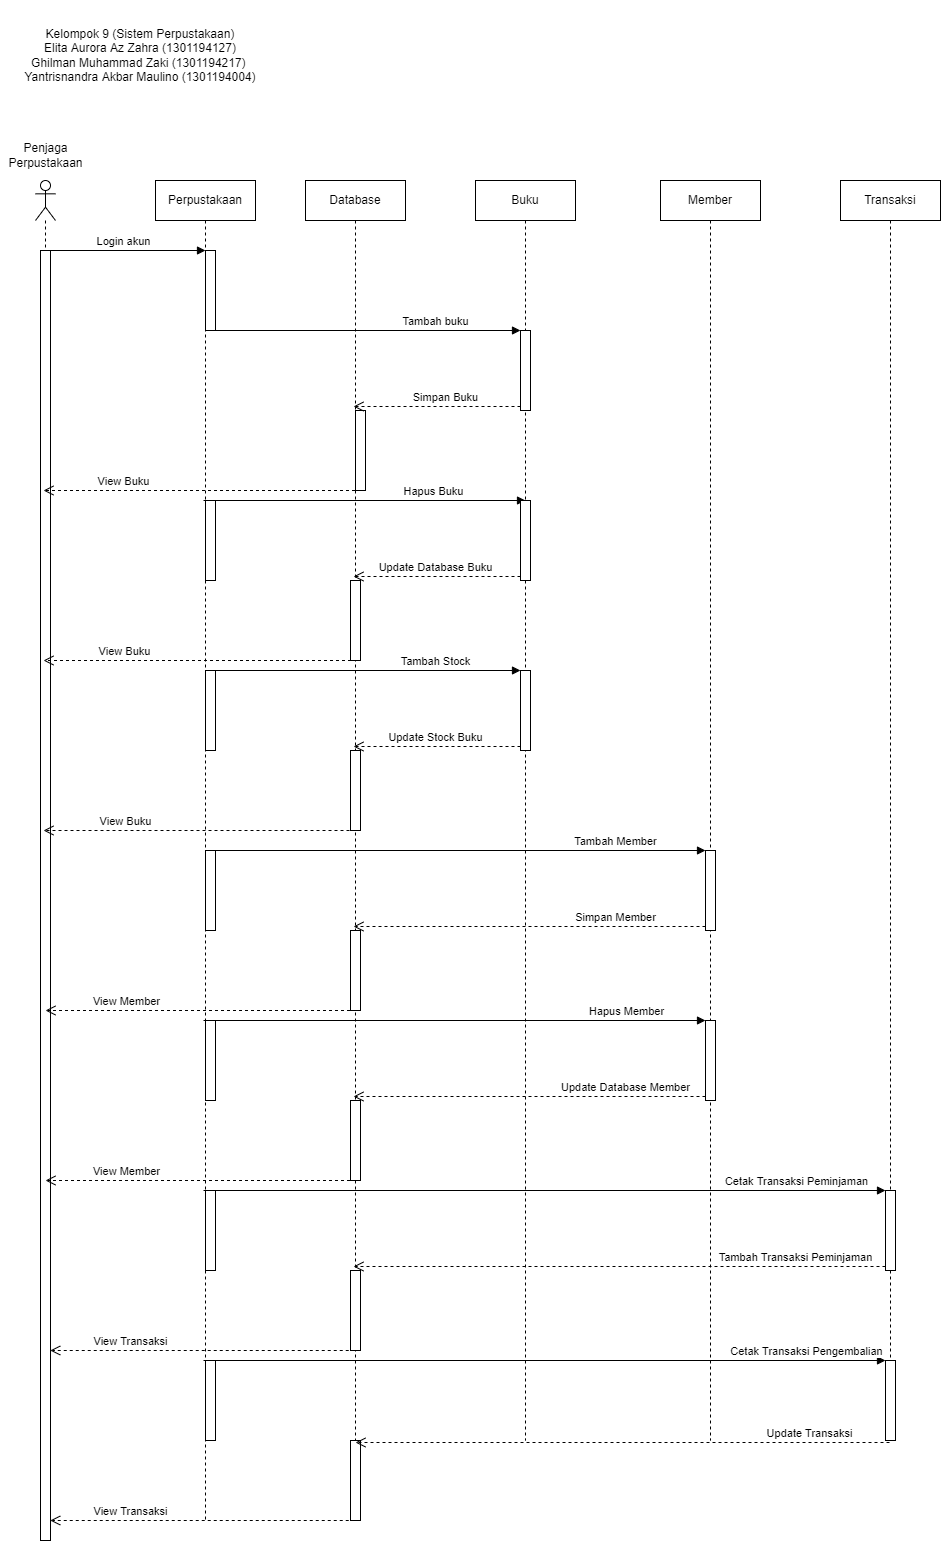

The diagram above was exported from draw.io. Its source (the exported page's mxGraphModel, read from the mxfile embedded in the PNG):
<mxGraphModel dx="4405" dy="1938" grid="1" gridSize="10" guides="1" tooltips="1" connect="1" arrows="1" fold="1" page="1" pageScale="1" pageWidth="850" pageHeight="1100" math="0" shadow="0">
  <root>
    <mxCell id="91lUbeP7gsmhN0JEpITV-0" />
    <mxCell id="91lUbeP7gsmhN0JEpITV-1" parent="91lUbeP7gsmhN0JEpITV-0" />
    <mxCell id="GZJkgPgltO087rFiFL4h-30" value="Tambah Member" style="html=1;verticalAlign=bottom;endArrow=block;entryX=0;entryY=0;rounded=0;exitX=0.5;exitY=0;exitDx=0;exitDy=0;exitPerimeter=0;" edge="1" target="GZJkgPgltO087rFiFL4h-29" parent="91lUbeP7gsmhN0JEpITV-1" source="GZJkgPgltO087rFiFL4h-32">
      <mxGeometry x="0.6402" relative="1" as="geometry">
        <mxPoint x="-640.3333333333333" y="800" as="sourcePoint" />
        <mxPoint as="offset" />
      </mxGeometry>
    </mxCell>
    <mxCell id="GZJkgPgltO087rFiFL4h-15" value="Hapus Buku" style="html=1;verticalAlign=bottom;endArrow=block;rounded=0;" edge="1" parent="91lUbeP7gsmhN0JEpITV-1" source="GZJkgPgltO087rFiFL4h-2">
      <mxGeometry x="0.4286" relative="1" as="geometry">
        <mxPoint x="-635" y="520" as="sourcePoint" />
        <mxPoint x="-320" y="520" as="targetPoint" />
        <mxPoint as="offset" />
      </mxGeometry>
    </mxCell>
    <mxCell id="AZHAFTU7aslyGgL_nTGd-0" value="Kelompok 9 (Sistem Perpustakaan)&lt;br&gt;Elita Aurora Az Zahra (1301194127)&lt;br&gt;Ghilman Muhammad Zaki (1301194217)&amp;nbsp;&lt;br&gt;Yantrisnandra Akbar Maulino (1301194004)" style="text;html=1;strokeColor=none;fillColor=none;align=center;verticalAlign=middle;whiteSpace=wrap;rounded=0;" parent="91lUbeP7gsmhN0JEpITV-1" vertex="1">
      <mxGeometry x="-830" y="20" width="250" height="110" as="geometry" />
    </mxCell>
    <mxCell id="GZJkgPgltO087rFiFL4h-0" value="" style="shape=umlLifeline;participant=umlActor;perimeter=lifelinePerimeter;whiteSpace=wrap;html=1;container=1;collapsible=0;recursiveResize=0;verticalAlign=top;spacingTop=36;outlineConnect=0;" vertex="1" parent="91lUbeP7gsmhN0JEpITV-1">
      <mxGeometry x="-810" y="200" width="20" height="1360" as="geometry" />
    </mxCell>
    <mxCell id="GZJkgPgltO087rFiFL4h-43" value="" style="html=1;points=[];perimeter=orthogonalPerimeter;" vertex="1" parent="GZJkgPgltO087rFiFL4h-0">
      <mxGeometry x="5" y="70" width="10" height="1290" as="geometry" />
    </mxCell>
    <mxCell id="GZJkgPgltO087rFiFL4h-1" value="Penjaga&lt;br&gt;Perpustakaan" style="text;html=1;align=center;verticalAlign=middle;resizable=0;points=[];autosize=1;strokeColor=none;fillColor=none;" vertex="1" parent="91lUbeP7gsmhN0JEpITV-1">
      <mxGeometry x="-845" y="160" width="90" height="30" as="geometry" />
    </mxCell>
    <mxCell id="GZJkgPgltO087rFiFL4h-2" value="Perpustakaan" style="shape=umlLifeline;perimeter=lifelinePerimeter;whiteSpace=wrap;html=1;container=1;collapsible=0;recursiveResize=0;outlineConnect=0;" vertex="1" parent="91lUbeP7gsmhN0JEpITV-1">
      <mxGeometry x="-690" y="200" width="100" height="1340" as="geometry" />
    </mxCell>
    <mxCell id="GZJkgPgltO087rFiFL4h-7" value="" style="html=1;points=[];perimeter=orthogonalPerimeter;" vertex="1" parent="GZJkgPgltO087rFiFL4h-2">
      <mxGeometry x="50" y="70" width="10" height="80" as="geometry" />
    </mxCell>
    <mxCell id="GZJkgPgltO087rFiFL4h-17" value="" style="html=1;points=[];perimeter=orthogonalPerimeter;" vertex="1" parent="GZJkgPgltO087rFiFL4h-2">
      <mxGeometry x="50" y="320" width="10" height="80" as="geometry" />
    </mxCell>
    <mxCell id="GZJkgPgltO087rFiFL4h-22" value="" style="html=1;points=[];perimeter=orthogonalPerimeter;" vertex="1" parent="GZJkgPgltO087rFiFL4h-2">
      <mxGeometry x="50" y="490" width="10" height="80" as="geometry" />
    </mxCell>
    <mxCell id="GZJkgPgltO087rFiFL4h-32" value="" style="html=1;points=[];perimeter=orthogonalPerimeter;" vertex="1" parent="GZJkgPgltO087rFiFL4h-2">
      <mxGeometry x="50" y="670" width="10" height="80" as="geometry" />
    </mxCell>
    <mxCell id="GZJkgPgltO087rFiFL4h-33" value="" style="html=1;points=[];perimeter=orthogonalPerimeter;" vertex="1" parent="GZJkgPgltO087rFiFL4h-2">
      <mxGeometry x="50" y="840" width="10" height="80" as="geometry" />
    </mxCell>
    <mxCell id="GZJkgPgltO087rFiFL4h-42" value="View Buku" style="html=1;verticalAlign=bottom;endArrow=open;dashed=1;endSize=8;exitX=0;exitY=0.95;rounded=0;" edge="1" parent="GZJkgPgltO087rFiFL4h-2" target="GZJkgPgltO087rFiFL4h-0">
      <mxGeometry x="0.4905" relative="1" as="geometry">
        <mxPoint x="40" y="310" as="targetPoint" />
        <mxPoint x="205.5" y="310" as="sourcePoint" />
        <mxPoint as="offset" />
      </mxGeometry>
    </mxCell>
    <mxCell id="GZJkgPgltO087rFiFL4h-45" value="View Buku" style="html=1;verticalAlign=bottom;endArrow=open;dashed=1;endSize=8;exitX=0;exitY=0.95;rounded=0;" edge="1" parent="GZJkgPgltO087rFiFL4h-2" target="GZJkgPgltO087rFiFL4h-0">
      <mxGeometry x="0.4739" relative="1" as="geometry">
        <mxPoint x="30" y="480" as="targetPoint" />
        <mxPoint x="195.5" y="480" as="sourcePoint" />
        <mxPoint x="1" as="offset" />
      </mxGeometry>
    </mxCell>
    <mxCell id="GZJkgPgltO087rFiFL4h-56" value="View Transaksi" style="html=1;verticalAlign=bottom;endArrow=open;dashed=1;endSize=8;exitX=0;exitY=0.95;rounded=0;" edge="1" parent="GZJkgPgltO087rFiFL4h-2">
      <mxGeometry x="0.4847" relative="1" as="geometry">
        <mxPoint x="-105.25" y="1169.9999999999998" as="targetPoint" />
        <mxPoint x="205.25" y="1169.9999999999998" as="sourcePoint" />
        <mxPoint as="offset" />
      </mxGeometry>
    </mxCell>
    <mxCell id="GZJkgPgltO087rFiFL4h-62" value="" style="html=1;points=[];perimeter=orthogonalPerimeter;" vertex="1" parent="GZJkgPgltO087rFiFL4h-2">
      <mxGeometry x="50" y="1010" width="10" height="80" as="geometry" />
    </mxCell>
    <mxCell id="GZJkgPgltO087rFiFL4h-63" value="" style="html=1;points=[];perimeter=orthogonalPerimeter;" vertex="1" parent="GZJkgPgltO087rFiFL4h-2">
      <mxGeometry x="50" y="1180" width="10" height="80" as="geometry" />
    </mxCell>
    <mxCell id="GZJkgPgltO087rFiFL4h-3" value="Buku" style="shape=umlLifeline;perimeter=lifelinePerimeter;whiteSpace=wrap;html=1;container=1;collapsible=0;recursiveResize=0;outlineConnect=0;" vertex="1" parent="91lUbeP7gsmhN0JEpITV-1">
      <mxGeometry x="-370" y="200" width="100" height="1260" as="geometry" />
    </mxCell>
    <mxCell id="GZJkgPgltO087rFiFL4h-10" value="" style="html=1;points=[];perimeter=orthogonalPerimeter;" vertex="1" parent="GZJkgPgltO087rFiFL4h-3">
      <mxGeometry x="45" y="150" width="10" height="80" as="geometry" />
    </mxCell>
    <mxCell id="GZJkgPgltO087rFiFL4h-14" value="" style="html=1;points=[];perimeter=orthogonalPerimeter;" vertex="1" parent="GZJkgPgltO087rFiFL4h-3">
      <mxGeometry x="45" y="320" width="10" height="80" as="geometry" />
    </mxCell>
    <mxCell id="GZJkgPgltO087rFiFL4h-23" value="" style="html=1;points=[];perimeter=orthogonalPerimeter;" vertex="1" parent="GZJkgPgltO087rFiFL4h-3">
      <mxGeometry x="45" y="490" width="10" height="80" as="geometry" />
    </mxCell>
    <mxCell id="GZJkgPgltO087rFiFL4h-4" value="Member" style="shape=umlLifeline;perimeter=lifelinePerimeter;whiteSpace=wrap;html=1;container=1;collapsible=0;recursiveResize=0;outlineConnect=0;" vertex="1" parent="91lUbeP7gsmhN0JEpITV-1">
      <mxGeometry x="-185" y="200" width="100" height="1260" as="geometry" />
    </mxCell>
    <mxCell id="GZJkgPgltO087rFiFL4h-29" value="" style="html=1;points=[];perimeter=orthogonalPerimeter;" vertex="1" parent="GZJkgPgltO087rFiFL4h-4">
      <mxGeometry x="45" y="670" width="10" height="80" as="geometry" />
    </mxCell>
    <mxCell id="GZJkgPgltO087rFiFL4h-34" value="" style="html=1;points=[];perimeter=orthogonalPerimeter;" vertex="1" parent="GZJkgPgltO087rFiFL4h-4">
      <mxGeometry x="45" y="840" width="10" height="80" as="geometry" />
    </mxCell>
    <mxCell id="GZJkgPgltO087rFiFL4h-5" value="Transaksi" style="shape=umlLifeline;perimeter=lifelinePerimeter;whiteSpace=wrap;html=1;container=1;collapsible=0;recursiveResize=0;outlineConnect=0;" vertex="1" parent="91lUbeP7gsmhN0JEpITV-1">
      <mxGeometry x="-5" y="200" width="100" height="1260" as="geometry" />
    </mxCell>
    <mxCell id="GZJkgPgltO087rFiFL4h-52" value="" style="html=1;points=[];perimeter=orthogonalPerimeter;" vertex="1" parent="GZJkgPgltO087rFiFL4h-5">
      <mxGeometry x="45" y="1010" width="10" height="80" as="geometry" />
    </mxCell>
    <mxCell id="GZJkgPgltO087rFiFL4h-57" value="" style="html=1;points=[];perimeter=orthogonalPerimeter;" vertex="1" parent="GZJkgPgltO087rFiFL4h-5">
      <mxGeometry x="45" y="1180" width="10" height="80" as="geometry" />
    </mxCell>
    <mxCell id="GZJkgPgltO087rFiFL4h-6" value="Database" style="shape=umlLifeline;perimeter=lifelinePerimeter;whiteSpace=wrap;html=1;container=1;collapsible=0;recursiveResize=0;outlineConnect=0;" vertex="1" parent="91lUbeP7gsmhN0JEpITV-1">
      <mxGeometry x="-540" y="200" width="100" height="1340" as="geometry" />
    </mxCell>
    <mxCell id="GZJkgPgltO087rFiFL4h-38" value="" style="html=1;points=[];perimeter=orthogonalPerimeter;" vertex="1" parent="GZJkgPgltO087rFiFL4h-6">
      <mxGeometry x="50" y="230" width="10" height="80" as="geometry" />
    </mxCell>
    <mxCell id="GZJkgPgltO087rFiFL4h-44" value="" style="html=1;points=[];perimeter=orthogonalPerimeter;" vertex="1" parent="GZJkgPgltO087rFiFL4h-6">
      <mxGeometry x="45" y="400" width="10" height="80" as="geometry" />
    </mxCell>
    <mxCell id="GZJkgPgltO087rFiFL4h-46" value="" style="html=1;points=[];perimeter=orthogonalPerimeter;" vertex="1" parent="GZJkgPgltO087rFiFL4h-6">
      <mxGeometry x="45" y="570" width="10" height="80" as="geometry" />
    </mxCell>
    <mxCell id="GZJkgPgltO087rFiFL4h-47" value="View Buku" style="html=1;verticalAlign=bottom;endArrow=open;dashed=1;endSize=8;exitX=0;exitY=0.95;rounded=0;" edge="1" parent="GZJkgPgltO087rFiFL4h-6" target="GZJkgPgltO087rFiFL4h-0">
      <mxGeometry x="0.4815" relative="1" as="geometry">
        <mxPoint x="-115.5" y="650" as="targetPoint" />
        <mxPoint x="50" y="650" as="sourcePoint" />
        <mxPoint as="offset" />
      </mxGeometry>
    </mxCell>
    <mxCell id="GZJkgPgltO087rFiFL4h-48" value="" style="html=1;points=[];perimeter=orthogonalPerimeter;" vertex="1" parent="GZJkgPgltO087rFiFL4h-6">
      <mxGeometry x="45" y="750" width="10" height="80" as="geometry" />
    </mxCell>
    <mxCell id="GZJkgPgltO087rFiFL4h-50" value="" style="html=1;points=[];perimeter=orthogonalPerimeter;" vertex="1" parent="GZJkgPgltO087rFiFL4h-6">
      <mxGeometry x="45" y="920" width="10" height="80" as="geometry" />
    </mxCell>
    <mxCell id="GZJkgPgltO087rFiFL4h-55" value="" style="html=1;points=[];perimeter=orthogonalPerimeter;" vertex="1" parent="GZJkgPgltO087rFiFL4h-6">
      <mxGeometry x="45" y="1090" width="10" height="80" as="geometry" />
    </mxCell>
    <mxCell id="GZJkgPgltO087rFiFL4h-60" value="" style="html=1;points=[];perimeter=orthogonalPerimeter;" vertex="1" parent="GZJkgPgltO087rFiFL4h-6">
      <mxGeometry x="45" y="1260" width="10" height="80" as="geometry" />
    </mxCell>
    <mxCell id="GZJkgPgltO087rFiFL4h-8" value="Login akun" style="html=1;verticalAlign=bottom;endArrow=block;entryX=0;entryY=0;rounded=0;" edge="1" target="GZJkgPgltO087rFiFL4h-7" parent="91lUbeP7gsmhN0JEpITV-1" source="GZJkgPgltO087rFiFL4h-0">
      <mxGeometry relative="1" as="geometry">
        <mxPoint x="-710" y="270" as="sourcePoint" />
      </mxGeometry>
    </mxCell>
    <mxCell id="GZJkgPgltO087rFiFL4h-11" value="Tambah buku" style="html=1;verticalAlign=bottom;endArrow=block;entryX=0;entryY=0;rounded=0;exitX=0;exitY=1;exitDx=0;exitDy=0;exitPerimeter=0;" edge="1" target="GZJkgPgltO087rFiFL4h-10" parent="91lUbeP7gsmhN0JEpITV-1" source="GZJkgPgltO087rFiFL4h-7">
      <mxGeometry x="0.4603" relative="1" as="geometry">
        <mxPoint x="-200" y="340" as="sourcePoint" />
        <mxPoint as="offset" />
      </mxGeometry>
    </mxCell>
    <mxCell id="GZJkgPgltO087rFiFL4h-12" value="Simpan Buku" style="html=1;verticalAlign=bottom;endArrow=open;dashed=1;endSize=8;exitX=0;exitY=0.95;rounded=0;" edge="1" source="GZJkgPgltO087rFiFL4h-10" parent="91lUbeP7gsmhN0JEpITV-1" target="GZJkgPgltO087rFiFL4h-6">
      <mxGeometry x="-0.0937" relative="1" as="geometry">
        <mxPoint x="-200" y="416" as="targetPoint" />
        <mxPoint as="offset" />
      </mxGeometry>
    </mxCell>
    <mxCell id="GZJkgPgltO087rFiFL4h-16" value="Update Database Buku" style="html=1;verticalAlign=bottom;endArrow=open;dashed=1;endSize=8;exitX=0;exitY=0.95;rounded=0;" edge="1" source="GZJkgPgltO087rFiFL4h-14" parent="91lUbeP7gsmhN0JEpITV-1" target="GZJkgPgltO087rFiFL4h-6">
      <mxGeometry x="0.0282" relative="1" as="geometry">
        <mxPoint x="-210" y="586" as="targetPoint" />
        <mxPoint as="offset" />
      </mxGeometry>
    </mxCell>
    <mxCell id="GZJkgPgltO087rFiFL4h-24" value="Tambah Stock" style="html=1;verticalAlign=bottom;endArrow=block;entryX=0;entryY=0;rounded=0;" edge="1" target="GZJkgPgltO087rFiFL4h-23" parent="91lUbeP7gsmhN0JEpITV-1">
      <mxGeometry x="0.4609" relative="1" as="geometry">
        <mxPoint x="-640" y="690" as="sourcePoint" />
        <Array as="points" />
        <mxPoint as="offset" />
      </mxGeometry>
    </mxCell>
    <mxCell id="GZJkgPgltO087rFiFL4h-25" value="Update Stock Buku" style="html=1;verticalAlign=bottom;endArrow=open;dashed=1;endSize=8;exitX=0;exitY=0.95;rounded=0;" edge="1" source="GZJkgPgltO087rFiFL4h-23" parent="91lUbeP7gsmhN0JEpITV-1" target="GZJkgPgltO087rFiFL4h-6">
      <mxGeometry x="0.0282" relative="1" as="geometry">
        <mxPoint x="-210" y="856" as="targetPoint" />
        <mxPoint as="offset" />
      </mxGeometry>
    </mxCell>
    <mxCell id="GZJkgPgltO087rFiFL4h-31" value="Simpan Member" style="html=1;verticalAlign=bottom;endArrow=open;dashed=1;endSize=8;exitX=0;exitY=0.95;rounded=0;" edge="1" source="GZJkgPgltO087rFiFL4h-29" parent="91lUbeP7gsmhN0JEpITV-1" target="GZJkgPgltO087rFiFL4h-6">
      <mxGeometry x="-0.4862" relative="1" as="geometry">
        <mxPoint x="-210" y="876" as="targetPoint" />
        <mxPoint as="offset" />
      </mxGeometry>
    </mxCell>
    <mxCell id="GZJkgPgltO087rFiFL4h-35" value="Hapus Member" style="html=1;verticalAlign=bottom;endArrow=block;entryX=0;entryY=0;rounded=0;" edge="1" target="GZJkgPgltO087rFiFL4h-34" parent="91lUbeP7gsmhN0JEpITV-1" source="GZJkgPgltO087rFiFL4h-2">
      <mxGeometry x="0.68" relative="1" as="geometry">
        <mxPoint x="-210" y="910" as="sourcePoint" />
        <mxPoint as="offset" />
      </mxGeometry>
    </mxCell>
    <mxCell id="GZJkgPgltO087rFiFL4h-36" value="Update Database Member" style="html=1;verticalAlign=bottom;endArrow=open;dashed=1;endSize=8;exitX=0;exitY=0.95;rounded=0;" edge="1" source="GZJkgPgltO087rFiFL4h-34" parent="91lUbeP7gsmhN0JEpITV-1" target="GZJkgPgltO087rFiFL4h-6">
      <mxGeometry x="-0.543" relative="1" as="geometry">
        <mxPoint x="-210" y="986" as="targetPoint" />
        <mxPoint as="offset" />
      </mxGeometry>
    </mxCell>
    <mxCell id="GZJkgPgltO087rFiFL4h-49" value="View Member" style="html=1;verticalAlign=bottom;endArrow=open;dashed=1;endSize=8;exitX=0;exitY=0.95;rounded=0;" edge="1" parent="91lUbeP7gsmhN0JEpITV-1">
      <mxGeometry x="0.4847" relative="1" as="geometry">
        <mxPoint x="-800" y="1030" as="targetPoint" />
        <mxPoint x="-489.5" y="1030" as="sourcePoint" />
        <mxPoint as="offset" />
      </mxGeometry>
    </mxCell>
    <mxCell id="GZJkgPgltO087rFiFL4h-51" value="View Member" style="html=1;verticalAlign=bottom;endArrow=open;dashed=1;endSize=8;exitX=0;exitY=0.95;rounded=0;" edge="1" parent="91lUbeP7gsmhN0JEpITV-1">
      <mxGeometry x="0.4847" relative="1" as="geometry">
        <mxPoint x="-800" y="1200" as="targetPoint" />
        <mxPoint x="-489.5" y="1200" as="sourcePoint" />
        <mxPoint as="offset" />
      </mxGeometry>
    </mxCell>
    <mxCell id="GZJkgPgltO087rFiFL4h-53" value="Cetak Transaksi Peminjaman" style="html=1;verticalAlign=bottom;endArrow=block;entryX=0;entryY=0;rounded=0;" edge="1" target="GZJkgPgltO087rFiFL4h-52" parent="91lUbeP7gsmhN0JEpITV-1" source="GZJkgPgltO087rFiFL4h-2">
      <mxGeometry x="0.7355" relative="1" as="geometry">
        <mxPoint x="-30" y="1210" as="sourcePoint" />
        <mxPoint as="offset" />
      </mxGeometry>
    </mxCell>
    <mxCell id="GZJkgPgltO087rFiFL4h-54" value="Tambah Transaksi Peminjaman" style="html=1;verticalAlign=bottom;endArrow=open;dashed=1;endSize=8;exitX=0;exitY=0.95;rounded=0;" edge="1" source="GZJkgPgltO087rFiFL4h-52" parent="91lUbeP7gsmhN0JEpITV-1" target="GZJkgPgltO087rFiFL4h-6">
      <mxGeometry x="-0.6607" relative="1" as="geometry">
        <mxPoint x="-30" y="1286" as="targetPoint" />
        <mxPoint as="offset" />
      </mxGeometry>
    </mxCell>
    <mxCell id="GZJkgPgltO087rFiFL4h-58" value="Cetak Transaksi Pengembalian" style="html=1;verticalAlign=bottom;endArrow=block;entryX=0;entryY=0;rounded=0;" edge="1" target="GZJkgPgltO087rFiFL4h-57" parent="91lUbeP7gsmhN0JEpITV-1" source="GZJkgPgltO087rFiFL4h-2">
      <mxGeometry x="0.7649" relative="1" as="geometry">
        <mxPoint x="-30" y="1380" as="sourcePoint" />
        <mxPoint as="offset" />
      </mxGeometry>
    </mxCell>
    <mxCell id="GZJkgPgltO087rFiFL4h-59" value="Update Transaksi" style="html=1;verticalAlign=bottom;endArrow=open;dashed=1;endSize=8;exitX=0.4;exitY=1.025;rounded=0;exitDx=0;exitDy=0;exitPerimeter=0;" edge="1" source="GZJkgPgltO087rFiFL4h-57" parent="91lUbeP7gsmhN0JEpITV-1">
      <mxGeometry x="-0.6984" relative="1" as="geometry">
        <mxPoint x="-490" y="1462" as="targetPoint" />
        <mxPoint as="offset" />
      </mxGeometry>
    </mxCell>
    <mxCell id="GZJkgPgltO087rFiFL4h-61" value="View Transaksi" style="html=1;verticalAlign=bottom;endArrow=open;dashed=1;endSize=8;exitX=0;exitY=0.95;rounded=0;" edge="1" parent="91lUbeP7gsmhN0JEpITV-1">
      <mxGeometry x="0.4847" relative="1" as="geometry">
        <mxPoint x="-795.25" y="1540" as="targetPoint" />
        <mxPoint x="-484.75" y="1540" as="sourcePoint" />
        <mxPoint as="offset" />
      </mxGeometry>
    </mxCell>
  </root>
</mxGraphModel>